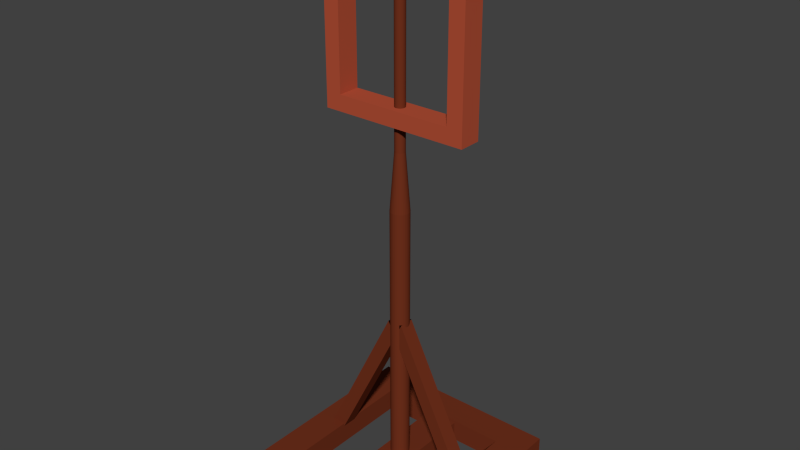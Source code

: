 # Source: source.blend  (saved by Blender 2.76.0; exported with 4.5.12 LTS)
import bpy
from mathutils import Matrix  # noqa: F401  (used for matrix-valued properties, if any)

bpy.ops.wm.read_factory_settings(use_empty=True)
scene = bpy.context.scene
scene.name = 'Scene'

# ---- collections
col_collection_1 = bpy.data.collections.new('Collection 1'); scene.collection.children.link(col_collection_1)

# ---- materials (node trees are filled in below, after node groups)
mat_material_001 = bpy.data.materials.new('Material.001')
mat_material_001.alpha_threshold = 0.0
mat_material_001.use_transparent_shadow = False
mat_material_001.diffuse_color = (0.448, 0.07923, 0.03732, 1.0)
mat_material_001.roughness = 0.5
mat_material = bpy.data.materials.new('Material')
mat_material.alpha_threshold = 0.0
mat_material.use_transparent_shadow = False
mat_material.diffuse_color = (0.1626, 0.03067, 0.01211, 1.0)
mat_material.roughness = 0.5

# ---- material node trees

# ---- world
world_world = bpy.data.worlds.new('World'); scene.world = world_world
world_world.color = (0.05088, 0.05088, 0.05088)
world_world.use_sun_shadow = False
world_world.sun_shadow_jitter_overblur = 0.0
world_world.cycles.sampling_method = 'MANUAL'
world_world.cycles.sample_map_resolution = 256

# ---- meshes
me_plane_002 = bpy.data.meshes.new('Plane.002')
me_plane_002.from_pydata([(-0.7867, -0.7867, -0.1514), (0.7867, -0.7867, -0.1514), (-0.7867, 0.7867, -0.1514), (0.7867, 0.7867, -0.1514), (-0.9991, -0.9991, -0.1514), (0.9991, -0.9991, -0.1514), (-0.9991, 0.9991, -0.1514), (0.9991, 0.9991, -0.1514), (-0.7867, 0.7867, 0.1514), (-0.7867, -0.7867, 0.1514), (0.7867, -0.7867, 0.1514), (0.7867, 0.7867, 0.1514), (-0.9991, 0.9991, 0.1514), (-0.9991, -0.9991, 0.1514), (0.9991, -0.9991, 0.1514), (0.9991, 0.9991, 0.1514)], [], [(3, 2, 6, 7), (0, 1, 5, 4), (1, 3, 7, 5), (2, 0, 4, 6), (11, 15, 12, 8), (9, 13, 14, 10), (10, 14, 15, 11), (8, 12, 13, 9), (6, 12, 15, 7), (5, 14, 13, 4), (3, 11, 8, 2), (0, 9, 10, 1), (7, 15, 14, 5), (4, 13, 12, 6), (1, 10, 11, 3), (2, 8, 9, 0)])
me_plane_002.materials.append(mat_material_001)
me_plane_002.use_remesh_preserve_volume = False
me_plane_002.use_remesh_preserve_attributes = False
me_plane_002.use_mirror_vertex_groups = False
me_plane_002.update()
me_plane_001 = bpy.data.meshes.new('Plane.001')
me_plane_001.from_pydata([(10.24, -1.0, -11.24), (12.24, -1.0, -11.24), (10.24, 1.0, -11.24), (12.24, 1.0, -11.24), (-12.24, -1.0, -11.24), (-10.24, -1.0, -11.24), (-12.24, 1.0, -11.24), (-10.24, 1.0, -11.24), (-1.0, -1.0, 11.24), (1.0, -1.0, 11.24), (-1.0, 1.0, 11.24), (1.0, 1.0, 11.24), (-1.0, -1.0, 11.24), (1.0, -1.0, 11.24), (-1.0, 1.0, 11.24), (1.0, 1.0, 11.24)], [], [(0, 2, 3, 1), (4, 6, 7, 5), (8, 9, 11, 10), (12, 13, 15, 14), (7, 6, 14, 15), (4, 5, 13, 12), (3, 2, 10, 11), (0, 1, 9, 8), (5, 7, 15, 13), (6, 4, 12, 14), (1, 3, 11, 9), (2, 0, 8, 10)])
me_plane_001.materials.append(mat_material)
me_plane_001.use_remesh_preserve_volume = False
me_plane_001.use_remesh_preserve_attributes = False
me_plane_001.use_mirror_vertex_groups = False
me_plane_001.update()
me_circle = bpy.data.meshes.new('Circle')
me_circle.from_pydata([(1.15e-08, 0.5248, -13.06), (-0.1024, 0.5147, -13.06), (-0.2008, 0.4848, -13.06), (-0.2916, 0.4363, -13.06), (-0.3711, 0.3711, -13.06), (-0.4363, 0.2916, -13.06), (-0.4848, 0.2008, -13.06), (-0.5147, 0.1024, -13.06), (-0.5248, 7.913e-09, -13.06), (-0.5147, -0.1024, -13.06), (-0.4848, -0.2008, -13.06), (-0.4363, -0.2916, -13.06), (-0.3711, -0.3711, -13.06), (-0.2916, -0.4363, -13.06), (-0.2008, -0.4848, -13.06), (-0.1024, -0.5147, -13.06), (1.825e-07, -0.5248, -13.06), (0.1024, -0.5147, -13.06), (0.2008, -0.4848, -13.06), (0.2916, -0.4363, -13.06), (0.3711, -0.3711, -13.06), (0.4363, -0.2916, -13.06), (0.4848, -0.2008, -13.06), (0.5147, -0.1024, -13.06), (0.5248, 4.75e-07, -13.06), (0.5147, 0.1024, -13.06), (0.4848, 0.2008, -13.06), (0.4363, 0.2916, -13.06), (0.3711, 0.3711, -13.06), (0.2916, 0.4363, -13.06), (0.2008, 0.4848, -13.06), (0.1024, 0.5147, -13.06), (1.15e-08, 0.5248, 2.799), (-0.1024, 0.5147, 2.799), (-0.2008, 0.4848, 2.799), (-0.2916, 0.4363, 2.799), (-0.3711, 0.3711, 2.799), (-0.4363, 0.2916, 2.799), (-0.4848, 0.2008, 2.799), (-0.5147, 0.1024, 2.799), (-0.5248, 7.913e-09, 2.799), (-0.5147, -0.1024, 2.799), (-0.4848, -0.2008, 2.799), (-0.4363, -0.2916, 2.799), (-0.3711, -0.3711, 2.799), (-0.2916, -0.4363, 2.799), (-0.2008, -0.4848, 2.799), (-0.1024, -0.5147, 2.799), (1.825e-07, -0.5248, 2.799), (0.1024, -0.5147, 2.799), (0.2008, -0.4848, 2.799), (0.2916, -0.4363, 2.799), (0.3711, -0.3711, 2.799), (0.4363, -0.2916, 2.799), (0.4848, -0.2008, 2.799), (0.5147, -0.1024, 2.799), (0.5248, 4.75e-07, 2.799), (0.5147, 0.1024, 2.799), (0.4848, 0.2008, 2.799), (0.4363, 0.2916, 2.799), (0.3711, 0.3711, 2.799), (0.2916, 0.4363, 2.799), (0.2008, 0.4848, 2.799), (0.1024, 0.5147, 2.799), (-1.234e-08, 0.2857, 5.971), (-0.05573, 0.2802, 5.971), (-0.1093, 0.2639, 5.971), (-0.1587, 0.2375, 5.971), (-0.202, 0.202, 5.971), (-0.2375, 0.1587, 5.971), (-0.2639, 0.1093, 5.971), (-0.2802, 0.05573, 5.971), (-0.2857, 6.519e-08, 5.971), (-0.2802, -0.05573, 5.971), (-0.2639, -0.1093, 5.971), (-0.2375, -0.1587, 5.971), (-0.202, -0.202, 5.971), (-0.1587, -0.2375, 5.971), (-0.1093, -0.2639, 5.971), (-0.05573, -0.2802, 5.971), (8.075e-08, -0.2857, 5.971), (0.05574, -0.2802, 5.971), (0.1093, -0.2639, 5.971), (0.1587, -0.2375, 5.971), (0.202, -0.202, 5.971), (0.2375, -0.1587, 5.971), (0.2639, -0.1093, 5.971), (0.2802, -0.05573, 5.971), (0.2857, 3.195e-07, 5.971), (0.2802, 0.05574, 5.971), (0.2639, 0.1093, 5.971), (0.2375, 0.1587, 5.971), (0.202, 0.202, 5.971), (0.1587, 0.2375, 5.971), (0.1093, 0.2639, 5.971), (0.05573, 0.2802, 5.971), (-1.234e-08, 0.2857, 17.07), (-0.05573, 0.2802, 17.07), (-0.1093, 0.2639, 17.07), (-0.1587, 0.2375, 17.07), (-0.202, 0.202, 17.07), (-0.2375, 0.1587, 17.07), (-0.2639, 0.1093, 17.07), (-0.2802, 0.05573, 17.07), (-0.2857, 6.519e-08, 17.07), (-0.2802, -0.05573, 17.07), (-0.2639, -0.1093, 17.07), (-0.2375, -0.1587, 17.07), (-0.202, -0.202, 17.07), (-0.1587, -0.2375, 17.07), (-0.1093, -0.2639, 17.07), (-0.05573, -0.2802, 17.07), (8.075e-08, -0.2857, 17.07), (0.05574, -0.2802, 17.07), (0.1093, -0.2639, 17.07), (0.1587, -0.2375, 17.07), (0.202, -0.202, 17.07), (0.2375, -0.1587, 17.07), (0.2639, -0.1093, 17.07), (0.2802, -0.05573, 17.07), (0.2857, 3.195e-07, 17.07), (0.2802, 0.05574, 17.07), (0.2639, 0.1093, 17.07), (0.2375, 0.1587, 17.07), (0.202, 0.202, 17.07), (0.1587, 0.2375, 17.07), (0.1093, 0.2639, 17.07), (0.05573, 0.2802, 17.07)], [], [(22, 54, 53, 21), (9, 41, 40, 8), (23, 55, 54, 22), (10, 42, 41, 9), (24, 56, 55, 23), (11, 43, 42, 10), (25, 57, 56, 24), (12, 44, 43, 11), (26, 58, 57, 25), (13, 45, 44, 12), (27, 59, 58, 26), (14, 46, 45, 13), (1, 33, 32, 0), (28, 60, 59, 27), (15, 47, 46, 14), (2, 34, 33, 1), (29, 61, 60, 28), (16, 48, 47, 15), (3, 35, 34, 2), (30, 62, 61, 29), (17, 49, 48, 16), (4, 36, 35, 3), (31, 63, 62, 30), (18, 50, 49, 17), (5, 37, 36, 4), (0, 32, 63, 31), (19, 51, 50, 18), (6, 38, 37, 5), (20, 52, 51, 19), (7, 39, 38, 6), (21, 53, 52, 20), (8, 40, 39, 7), (35, 67, 66, 34), (62, 94, 93, 61), (49, 81, 80, 48), (36, 68, 67, 35), (63, 95, 94, 62), (50, 82, 81, 49), (37, 69, 68, 36), (32, 64, 95, 63), (51, 83, 82, 50), (38, 70, 69, 37), (52, 84, 83, 51), (39, 71, 70, 38), (53, 85, 84, 52), (40, 72, 71, 39), (54, 86, 85, 53), (41, 73, 72, 40), (55, 87, 86, 54), (42, 74, 73, 41), (56, 88, 87, 55), (43, 75, 74, 42), (57, 89, 88, 56), (44, 76, 75, 43), (58, 90, 89, 57), (45, 77, 76, 44), (59, 91, 90, 58), (46, 78, 77, 45), (33, 65, 64, 32), (60, 92, 91, 59), (47, 79, 78, 46), (34, 66, 65, 33), (61, 93, 92, 60), (48, 80, 79, 47), (70, 102, 101, 69), (84, 116, 115, 83), (71, 103, 102, 70), (85, 117, 116, 84), (72, 104, 103, 71), (86, 118, 117, 85), (73, 105, 104, 72), (87, 119, 118, 86), (74, 106, 105, 73), (88, 120, 119, 87), (75, 107, 106, 74), (89, 121, 120, 88), (76, 108, 107, 75), (90, 122, 121, 89), (77, 109, 108, 76), (91, 123, 122, 90), (78, 110, 109, 77), (65, 97, 96, 64), (92, 124, 123, 91), (79, 111, 110, 78), (66, 98, 97, 65), (93, 125, 124, 92), (80, 112, 111, 79), (67, 99, 98, 66), (94, 126, 125, 93), (81, 113, 112, 80), (68, 100, 99, 67), (95, 127, 126, 94), (82, 114, 113, 81), (69, 101, 100, 68), (64, 96, 127, 95), (83, 115, 114, 82), (97, 98, 99, 100, 101, 102, 103, 104, 105, 106, 107, 108, 109, 110, 111, 112, 113, 114, 115, 116, 117, 118, 119, 120, 121, 122, 123, 124, 125, 126, 127, 96)])
me_circle.materials.append(mat_material)
me_circle.use_remesh_preserve_volume = False
me_circle.use_remesh_preserve_attributes = False
me_circle.use_mirror_vertex_groups = False
me_circle.update()
me_plane = bpy.data.meshes.new('Plane')
me_plane.from_pydata([(-1.0, -1.0, -0.0816), (1.0, -1.0, -0.0816), (-1.0, 1.0, -0.0816), (1.0, 1.0, -0.0816), (-1.465, -1.465, -0.0816), (1.465, -1.465, -0.0816), (-1.465, 1.465, -0.0816), (1.465, 1.465, -0.0816), (-1.0, 1.0, 0.08046), (-1.0, -1.0, 0.08046), (1.0, -1.0, 0.08046), (1.0, 1.0, 0.08046), (-1.465, 1.465, 0.08046), (-1.465, -1.465, 0.08046), (1.465, -1.465, 0.08046), (1.465, 1.465, 0.08046), (-0.2381, -1.125, -0.05896), (-0.2381, -1.125, 0.06394), (-0.2381, 1.125, -0.05896), (-0.2381, 1.125, 0.06394), (0.2381, -1.125, -0.05896), (0.2381, -1.125, 0.06394), (0.2381, 1.125, -0.05896), (0.2381, 1.125, 0.06394)], [], [(10, 14, 15, 11), (8, 12, 13, 9), (1, 3, 7, 5), (2, 0, 4, 6), (3, 2, 6, 7), (0, 1, 5, 4), (11, 15, 12, 8), (9, 13, 14, 10), (1, 10, 11, 3), (2, 8, 9, 0), (6, 12, 15, 7), (5, 14, 13, 4), (3, 11, 8, 2), (0, 9, 10, 1), (7, 15, 14, 5), (4, 13, 12, 6), (17, 19, 18, 16), (19, 23, 22, 18), (23, 21, 20, 22), (21, 17, 16, 20), (16, 18, 22, 20), (21, 23, 19, 17)])
me_plane.materials.append(mat_material)
me_plane.use_remesh_preserve_volume = False
me_plane.use_remesh_preserve_attributes = False
me_plane.use_mirror_vertex_groups = False
me_plane.update()

# ---- objects
ob_plane_002 = bpy.data.objects.new('Plane.002', me_plane_002)
ob_base = bpy.data.objects.new('base', me_plane_001)
ob_main_structure = bpy.data.objects.new('main_structure', me_circle)
ob_plane = bpy.data.objects.new('Plane', me_plane)

# ---- transforms, parenting, visibility, modifiers, constraints
ob_plane_002.location = (0.0, 0.0001452, 1.55)
ob_plane_002.rotation_euler = (1.571, -0.0, 0.0)
ob_plane_002.scale = (0.2603, 0.2603, 0.2603)
ob_plane_002.lineart.crease_threshold = 0.0
ob_base.location = (2.98e-08, 0.0, 0.3)
ob_base.scale = (0.02669, 0.02669, 0.02669)
ob_base.lineart.crease_threshold = 0.0
ob_main_structure.location = (-4.869e-09, 1.051e-08, 0.8235)
ob_main_structure.scale = (0.06306, 0.06306, 0.06306)
ob_main_structure.lineart.crease_threshold = 0.0
ob_plane.location = (-1.157e-09, 0.0, 0.04052)
ob_plane.scale = (0.2388, 0.2388, 0.5)
ob_plane.lineart.crease_threshold = 0.0

# ---- collection membership
col_collection_1.objects.link(ob_plane_002)
col_collection_1.objects.link(ob_base)
col_collection_1.objects.link(ob_main_structure)
col_collection_1.objects.link(ob_plane)

# ---- scene / render settings (as saved in the file)
scene.frame_start = 1; scene.frame_end = 250; scene.frame_set(1)
scene.render.engine = 'BLENDER_EEVEE_NEXT'
scene.render.resolution_percentage = 50
scene.render.dither_intensity = 0.0
scene.cycles.use_denoising = False
scene.cycles.samples = 10
scene.cycles.sampling_pattern = 'TABULATED_SOBOL'
scene.cycles.light_sampling_threshold = 0.0
scene.cycles.use_adaptive_sampling = False
scene.cycles.use_light_tree = False
scene.cycles.blur_glossy = 0.0
scene.cycles.pixel_filter_type = 'GAUSSIAN'
scene.cycles.sample_clamp_indirect = 0.0
scene.view_settings.view_transform = 'Standard'
bpy.context.view_layer.update()

# ---- added for rendering (the .blend has no active camera and no usable light): camera, sun
cam_auto = bpy.data.cameras.new('AutoCamera')
cam_auto.lens = 50.0
cam_auto.sensor_width = 36.0
cam_auto.clip_end = 1000.0
ob_auto_camera = bpy.data.objects.new('AutoCamera', cam_auto)
scene.collection.objects.link(ob_auto_camera)
ob_auto_camera.location = (1.98246, -2.37895, 2.53583)
ob_auto_camera.rotation_euler = (1.09748, -7.21219e-08, 0.694738)
scene.camera = ob_auto_camera
light_auto_sun = bpy.data.lights.new('AutoSun', 'SUN')
light_auto_sun.energy = 3.0
light_auto_sun.angle = 0.0523599
ob_auto_sun = bpy.data.objects.new('AutoSun', light_auto_sun)
scene.collection.objects.link(ob_auto_sun)
ob_auto_sun.rotation_euler = (0.872665, 0.174533, 0.523599)
bpy.context.view_layer.update()
